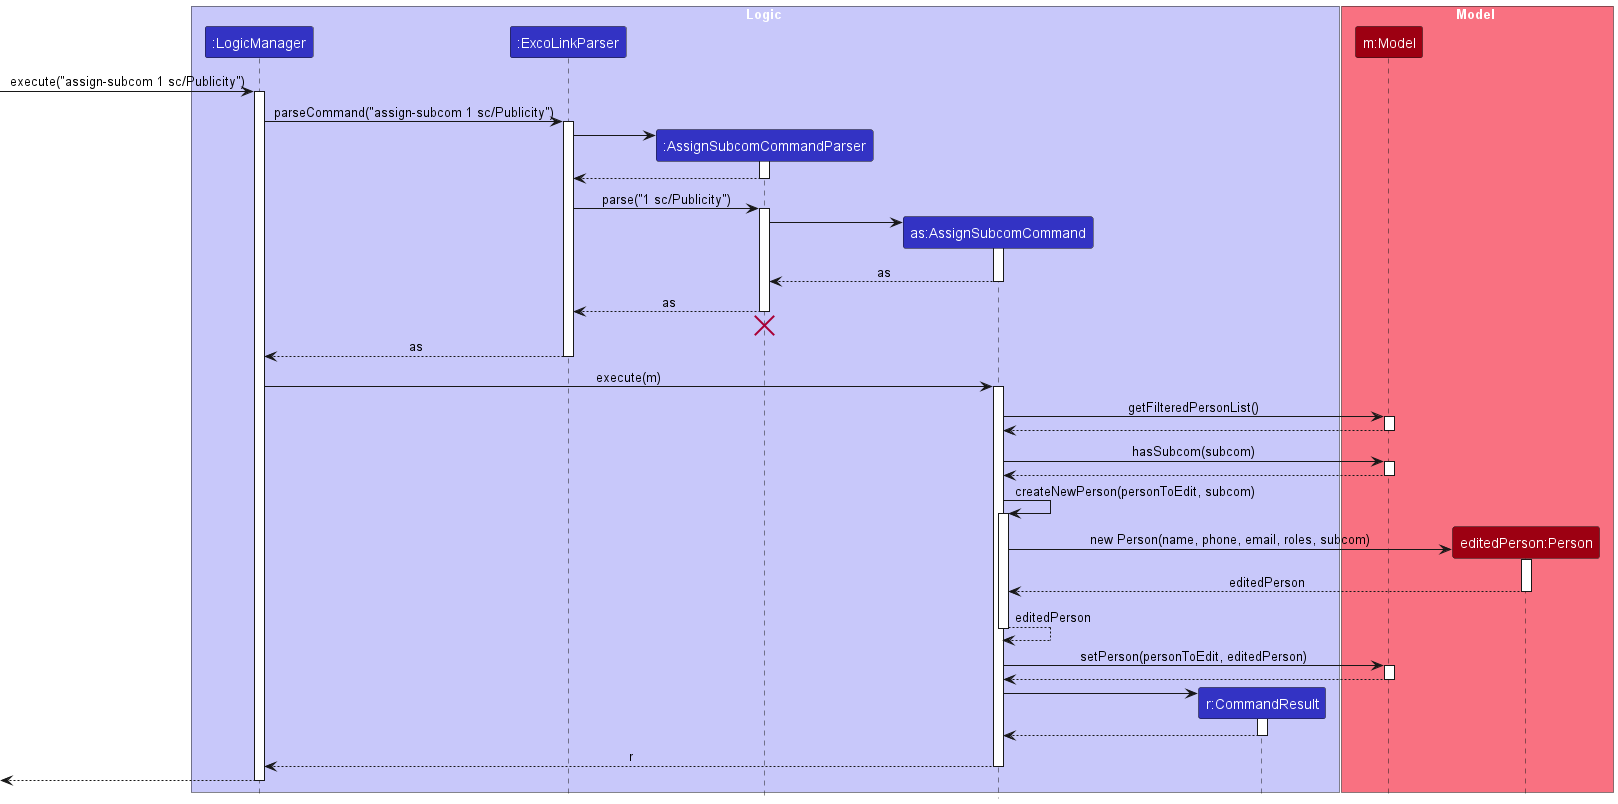

The diagram above was rendered by PlantUML. Its source (embedded in the PNG):
@startuml AssignSubcomSequenceDiagram
!include style.puml
skinparam ArrowFontStyle plain

box Logic LOGIC_COLOR_T1
participant ":LogicManager" as LogicManager LOGIC_COLOR
participant ":ExcoLinkParser" as ExcoLinkParser LOGIC_COLOR
participant ":AssignSubcomCommandParser" as AssignSubcomCommandParser LOGIC_COLOR
participant "as:AssignSubcomCommand" as AssignSubcomCommand LOGIC_COLOR
participant "r:CommandResult" as CommandResult LOGIC_COLOR
end box

box Model MODEL_COLOR_T1
participant "m:Model" as Model MODEL_COLOR
participant "editedPerson:Person" as editedPerson MODEL_COLOR
end box

[-> LogicManager : execute("assign-subcom 1 sc/Publicity")
activate LogicManager

LogicManager -> ExcoLinkParser : parseCommand("assign-subcom 1 sc/Publicity")
activate ExcoLinkParser

create AssignSubcomCommandParser
ExcoLinkParser -> AssignSubcomCommandParser
activate AssignSubcomCommandParser

AssignSubcomCommandParser --> ExcoLinkParser
deactivate AssignSubcomCommandParser

ExcoLinkParser -> AssignSubcomCommandParser : parse("1 sc/Publicity")
activate AssignSubcomCommandParser

create AssignSubcomCommand
AssignSubcomCommandParser -> AssignSubcomCommand
activate AssignSubcomCommand

AssignSubcomCommand --> AssignSubcomCommandParser : as
deactivate AssignSubcomCommand

AssignSubcomCommandParser --> ExcoLinkParser : as
deactivate AssignSubcomCommandParser
'Hidden arrow to position the destroy marker below the end of the activation bar.
AssignSubcomCommandParser -[hidden]-> ExcoLinkParser
destroy AssignSubcomCommandParser

ExcoLinkParser --> LogicManager : as
deactivate ExcoLinkParser

LogicManager -> AssignSubcomCommand : execute(m)
activate AssignSubcomCommand

AssignSubcomCommand -> Model : getFilteredPersonList()
activate Model

Model --> AssignSubcomCommand
deactivate Model


AssignSubcomCommand -> Model : hasSubcom(subcom)
activate Model
Model --> AssignSubcomCommand
deactivate Model

AssignSubcomCommand -> AssignSubcomCommand : createNewPerson(personToEdit, subcom)
activate AssignSubcomCommand

create editedPerson
AssignSubcomCommand -> editedPerson : new Person(name, phone, email, roles, subcom)
activate editedPerson
editedPerson --> AssignSubcomCommand : editedPerson
deactivate editedPerson
AssignSubcomCommand --> AssignSubcomCommand : editedPerson

deactivate AssignSubcomCommand

AssignSubcomCommand -> Model : setPerson(personToEdit, editedPerson)
activate Model
Model --> AssignSubcomCommand
deactivate Model

create CommandResult
AssignSubcomCommand -> CommandResult
activate CommandResult

CommandResult --> AssignSubcomCommand
deactivate CommandResult

AssignSubcomCommand --> LogicManager : r
deactivate AssignSubcomCommand

[<--LogicManager
deactivate LogicManager

@enduml